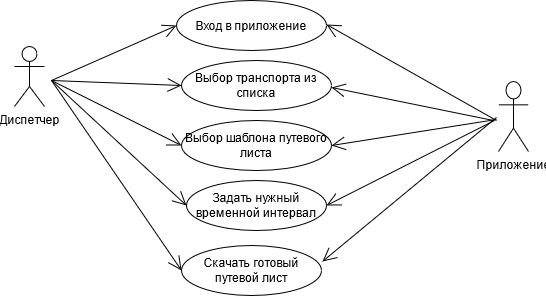

The diagram above was exported from draw.io. Its source (the exported page's mxGraphModel, read from the mxfile embedded in the PNG):
<mxGraphModel dx="1038" dy="547" grid="0" gridSize="10" guides="1" tooltips="1" connect="1" arrows="1" fold="1" page="1" pageScale="1" pageWidth="827" pageHeight="1169" math="0" shadow="0">
  <root>
    <mxCell id="0" />
    <mxCell id="1" parent="0" />
    <mxCell id="N507eNLcZsQT85-w5xmD-3" value="Приложение" style="shape=umlActor;verticalLabelPosition=bottom;verticalAlign=top;html=1;" vertex="1" parent="1">
      <mxGeometry x="607" y="151" width="30" height="70" as="geometry" />
    </mxCell>
    <mxCell id="N507eNLcZsQT85-w5xmD-5" value="Вход в приложение" style="ellipse;whiteSpace=wrap;html=1;" vertex="1" parent="1">
      <mxGeometry x="285" y="70" width="150" height="50" as="geometry" />
    </mxCell>
    <mxCell id="N507eNLcZsQT85-w5xmD-6" value="Выбор шаблона путевого листа" style="ellipse;whiteSpace=wrap;html=1;" vertex="1" parent="1">
      <mxGeometry x="290" y="190" width="150" height="50" as="geometry" />
    </mxCell>
    <mxCell id="N507eNLcZsQT85-w5xmD-7" value="Задать нужный временной интервал" style="ellipse;whiteSpace=wrap;html=1;" vertex="1" parent="1">
      <mxGeometry x="295" y="250" width="140" height="50" as="geometry" />
    </mxCell>
    <mxCell id="N507eNLcZsQT85-w5xmD-8" value="Выбор транспорта из списка" style="ellipse;whiteSpace=wrap;html=1;" vertex="1" parent="1">
      <mxGeometry x="290" y="130" width="150" height="50" as="geometry" />
    </mxCell>
    <mxCell id="N507eNLcZsQT85-w5xmD-9" value="Скачать готовый путевой лист" style="ellipse;whiteSpace=wrap;html=1;" vertex="1" parent="1">
      <mxGeometry x="290" y="315" width="140" height="50" as="geometry" />
    </mxCell>
    <mxCell id="N507eNLcZsQT85-w5xmD-15" value="" style="endArrow=open;endFill=1;endSize=12;html=1;" edge="1" parent="1">
      <mxGeometry width="160" relative="1" as="geometry">
        <mxPoint x="605" y="190" as="sourcePoint" />
        <mxPoint x="435" y="94" as="targetPoint" />
      </mxGeometry>
    </mxCell>
    <mxCell id="N507eNLcZsQT85-w5xmD-16" value="" style="endArrow=open;endFill=1;endSize=12;html=1;" edge="1" parent="1">
      <mxGeometry width="160" relative="1" as="geometry">
        <mxPoint x="602" y="190" as="sourcePoint" />
        <mxPoint x="440" y="157" as="targetPoint" />
      </mxGeometry>
    </mxCell>
    <mxCell id="N507eNLcZsQT85-w5xmD-17" value="" style="endArrow=open;endFill=1;endSize=12;html=1;entryX=0;entryY=0.5;entryDx=0;entryDy=0;" edge="1" parent="1" target="N507eNLcZsQT85-w5xmD-5">
      <mxGeometry width="160" relative="1" as="geometry">
        <mxPoint x="160" y="150" as="sourcePoint" />
        <mxPoint x="300" y="150" as="targetPoint" />
      </mxGeometry>
    </mxCell>
    <mxCell id="N507eNLcZsQT85-w5xmD-18" value="" style="endArrow=open;endFill=1;endSize=12;html=1;entryX=0;entryY=0.5;entryDx=0;entryDy=0;" edge="1" parent="1" target="N507eNLcZsQT85-w5xmD-8">
      <mxGeometry width="160" relative="1" as="geometry">
        <mxPoint x="160" y="150" as="sourcePoint" />
        <mxPoint x="295" y="105" as="targetPoint" />
      </mxGeometry>
    </mxCell>
    <mxCell id="N507eNLcZsQT85-w5xmD-19" value="" style="endArrow=open;endFill=1;endSize=12;html=1;entryX=0;entryY=0.5;entryDx=0;entryDy=0;" edge="1" parent="1" target="N507eNLcZsQT85-w5xmD-6">
      <mxGeometry width="160" relative="1" as="geometry">
        <mxPoint x="160" y="150" as="sourcePoint" />
        <mxPoint x="305" y="115" as="targetPoint" />
      </mxGeometry>
    </mxCell>
    <mxCell id="N507eNLcZsQT85-w5xmD-20" value="" style="endArrow=open;endFill=1;endSize=12;html=1;entryX=0;entryY=0.5;entryDx=0;entryDy=0;" edge="1" parent="1" target="N507eNLcZsQT85-w5xmD-7">
      <mxGeometry width="160" relative="1" as="geometry">
        <mxPoint x="160" y="150" as="sourcePoint" />
        <mxPoint x="315" y="125" as="targetPoint" />
      </mxGeometry>
    </mxCell>
    <mxCell id="N507eNLcZsQT85-w5xmD-21" value="" style="endArrow=open;endFill=1;endSize=12;html=1;entryX=0;entryY=0.5;entryDx=0;entryDy=0;" edge="1" parent="1" target="N507eNLcZsQT85-w5xmD-9">
      <mxGeometry width="160" relative="1" as="geometry">
        <mxPoint x="160" y="150" as="sourcePoint" />
        <mxPoint x="295" y="395" as="targetPoint" />
      </mxGeometry>
    </mxCell>
    <mxCell id="N507eNLcZsQT85-w5xmD-24" value="" style="endArrow=open;endFill=1;endSize=12;html=1;entryX=1;entryY=0.5;entryDx=0;entryDy=0;" edge="1" parent="1" target="N507eNLcZsQT85-w5xmD-6">
      <mxGeometry width="160" relative="1" as="geometry">
        <mxPoint x="605" y="189" as="sourcePoint" />
        <mxPoint x="355" y="165" as="targetPoint" />
      </mxGeometry>
    </mxCell>
    <mxCell id="N507eNLcZsQT85-w5xmD-30" value="Диспетчер" style="shape=umlActor;verticalLabelPosition=bottom;verticalAlign=top;html=1;" vertex="1" parent="1">
      <mxGeometry x="123" y="116" width="30" height="60" as="geometry" />
    </mxCell>
    <mxCell id="N507eNLcZsQT85-w5xmD-33" value="" style="endArrow=open;endFill=1;endSize=12;html=1;entryX=1;entryY=0.5;entryDx=0;entryDy=0;" edge="1" parent="1" target="N507eNLcZsQT85-w5xmD-7">
      <mxGeometry width="160" relative="1" as="geometry">
        <mxPoint x="603" y="190" as="sourcePoint" />
        <mxPoint x="493" y="270" as="targetPoint" />
      </mxGeometry>
    </mxCell>
    <mxCell id="N507eNLcZsQT85-w5xmD-34" value="" style="endArrow=open;endFill=1;endSize=12;html=1;entryX=1.007;entryY=0.32;entryDx=0;entryDy=0;entryPerimeter=0;" edge="1" parent="1" target="N507eNLcZsQT85-w5xmD-9">
      <mxGeometry width="160" relative="1" as="geometry">
        <mxPoint x="605" y="187" as="sourcePoint" />
        <mxPoint x="445" y="285" as="targetPoint" />
      </mxGeometry>
    </mxCell>
  </root>
</mxGraphModel>